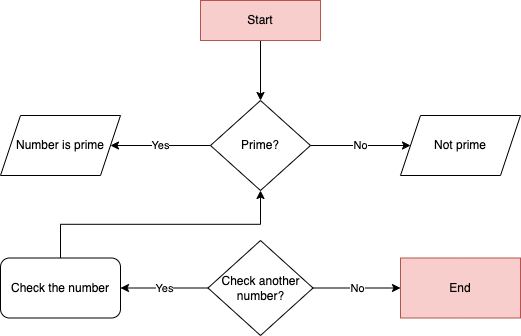

The diagram above was exported from draw.io. Its source (the exported page's mxGraphModel, read from the mxfile embedded in the PNG):
<mxGraphModel dx="954" dy="616" grid="1" gridSize="10" guides="1" tooltips="1" connect="1" arrows="1" fold="1" page="1" pageScale="1" pageWidth="827" pageHeight="1169" math="0" shadow="0">
  <root>
    <mxCell id="0" />
    <mxCell id="1" parent="0" />
    <mxCell id="zF4fK368jlfsjXA2O5Ol-14" style="edgeStyle=orthogonalEdgeStyle;rounded=0;orthogonalLoop=1;jettySize=auto;html=1;exitX=0.5;exitY=0;exitDx=0;exitDy=0;entryX=0.5;entryY=1;entryDx=0;entryDy=0;" edge="1" parent="1" source="zF4fK368jlfsjXA2O5Ol-1" target="zF4fK368jlfsjXA2O5Ol-5">
      <mxGeometry relative="1" as="geometry" />
    </mxCell>
    <mxCell id="zF4fK368jlfsjXA2O5Ol-1" value="Check the number" style="rounded=1;whiteSpace=wrap;html=1;" vertex="1" parent="1">
      <mxGeometry x="80" y="377.5" width="120" height="60" as="geometry" />
    </mxCell>
    <mxCell id="zF4fK368jlfsjXA2O5Ol-11" style="edgeStyle=orthogonalEdgeStyle;rounded=0;orthogonalLoop=1;jettySize=auto;html=1;exitX=0.5;exitY=1;exitDx=0;exitDy=0;entryX=0.5;entryY=0;entryDx=0;entryDy=0;" edge="1" parent="1" source="zF4fK368jlfsjXA2O5Ol-2" target="zF4fK368jlfsjXA2O5Ol-5">
      <mxGeometry relative="1" as="geometry" />
    </mxCell>
    <mxCell id="zF4fK368jlfsjXA2O5Ol-2" value="Start" style="rounded=0;whiteSpace=wrap;html=1;fillColor=#f8cecc;strokeColor=#b85450;" vertex="1" parent="1">
      <mxGeometry x="280" y="120" width="120" height="40" as="geometry" />
    </mxCell>
    <mxCell id="zF4fK368jlfsjXA2O5Ol-3" value="End" style="rounded=0;whiteSpace=wrap;html=1;fillColor=#f8cecc;strokeColor=#b85450;" vertex="1" parent="1">
      <mxGeometry x="480" y="377.5" width="120" height="60" as="geometry" />
    </mxCell>
    <mxCell id="zF4fK368jlfsjXA2O5Ol-10" value="Yes" style="edgeStyle=orthogonalEdgeStyle;rounded=0;orthogonalLoop=1;jettySize=auto;html=1;exitX=0;exitY=0.5;exitDx=0;exitDy=0;entryX=1;entryY=0.5;entryDx=0;entryDy=0;" edge="1" parent="1" source="zF4fK368jlfsjXA2O5Ol-5" target="zF4fK368jlfsjXA2O5Ol-6">
      <mxGeometry relative="1" as="geometry" />
    </mxCell>
    <mxCell id="zF4fK368jlfsjXA2O5Ol-5" value="Prime?" style="rhombus;whiteSpace=wrap;html=1;" vertex="1" parent="1">
      <mxGeometry x="290" y="220" width="100" height="90" as="geometry" />
    </mxCell>
    <mxCell id="zF4fK368jlfsjXA2O5Ol-6" value="Number is prime" style="shape=parallelogram;perimeter=parallelogramPerimeter;whiteSpace=wrap;html=1;fixedSize=1;" vertex="1" parent="1">
      <mxGeometry x="80" y="235" width="120" height="60" as="geometry" />
    </mxCell>
    <mxCell id="zF4fK368jlfsjXA2O5Ol-7" value="Not prime" style="shape=parallelogram;perimeter=parallelogramPerimeter;whiteSpace=wrap;html=1;fixedSize=1;" vertex="1" parent="1">
      <mxGeometry x="480" y="235" width="120" height="60" as="geometry" />
    </mxCell>
    <mxCell id="zF4fK368jlfsjXA2O5Ol-12" value="Yes" style="edgeStyle=orthogonalEdgeStyle;rounded=0;orthogonalLoop=1;jettySize=auto;html=1;exitX=0;exitY=0.5;exitDx=0;exitDy=0;entryX=1;entryY=0.5;entryDx=0;entryDy=0;" edge="1" parent="1" source="zF4fK368jlfsjXA2O5Ol-8" target="zF4fK368jlfsjXA2O5Ol-1">
      <mxGeometry relative="1" as="geometry" />
    </mxCell>
    <mxCell id="zF4fK368jlfsjXA2O5Ol-13" value="No" style="edgeStyle=orthogonalEdgeStyle;rounded=0;orthogonalLoop=1;jettySize=auto;html=1;exitX=1;exitY=0.5;exitDx=0;exitDy=0;entryX=0;entryY=0.5;entryDx=0;entryDy=0;" edge="1" parent="1" source="zF4fK368jlfsjXA2O5Ol-8" target="zF4fK368jlfsjXA2O5Ol-3">
      <mxGeometry relative="1" as="geometry">
        <Array as="points">
          <mxPoint x="440" y="408" />
          <mxPoint x="440" y="408" />
        </Array>
      </mxGeometry>
    </mxCell>
    <mxCell id="zF4fK368jlfsjXA2O5Ol-8" value="Check another number?" style="rhombus;whiteSpace=wrap;html=1;" vertex="1" parent="1">
      <mxGeometry x="287.5" y="360" width="105" height="95" as="geometry" />
    </mxCell>
    <mxCell id="zF4fK368jlfsjXA2O5Ol-9" value="No" style="endArrow=classic;html=1;rounded=0;exitX=1;exitY=0.5;exitDx=0;exitDy=0;entryX=0;entryY=0.5;entryDx=0;entryDy=0;" edge="1" parent="1" source="zF4fK368jlfsjXA2O5Ol-5" target="zF4fK368jlfsjXA2O5Ol-7">
      <mxGeometry width="50" height="50" relative="1" as="geometry">
        <mxPoint x="390" y="330" as="sourcePoint" />
        <mxPoint x="440" y="280" as="targetPoint" />
      </mxGeometry>
    </mxCell>
  </root>
</mxGraphModel>